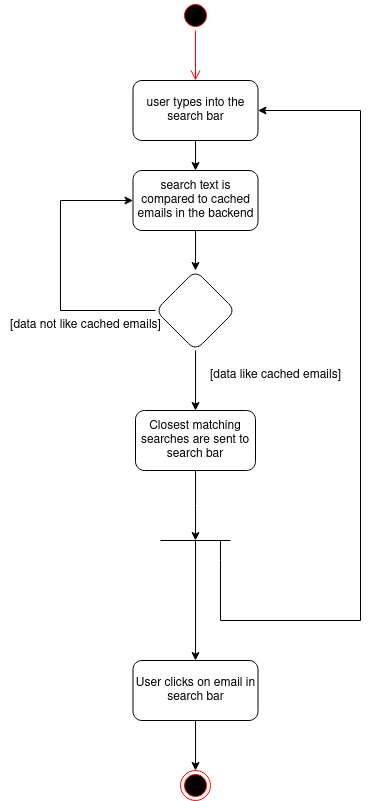

The diagram above was exported from draw.io. Its source (the exported page's mxGraphModel, read from the mxfile embedded in the PNG):
<mxGraphModel dx="744" dy="774" grid="1" gridSize="10" guides="1" tooltips="1" connect="1" arrows="1" fold="1" page="1" pageScale="1" pageWidth="850" pageHeight="1100" background="none" math="0" shadow="0">
  <root>
    <mxCell id="0" />
    <mxCell id="1" parent="0" />
    <mxCell id="rftT05JgVePBAX9GacYV-1" value="" style="ellipse;html=1;shape=endState;fillColor=#000000;strokeColor=#ff0000;" vertex="1" parent="1">
      <mxGeometry x="380" y="910" width="30" height="30" as="geometry" />
    </mxCell>
    <mxCell id="rftT05JgVePBAX9GacYV-2" value="" style="ellipse;html=1;shape=startState;fillColor=#000000;strokeColor=#ff0000;" vertex="1" parent="1">
      <mxGeometry x="380" y="140" width="30" height="30" as="geometry" />
    </mxCell>
    <mxCell id="rftT05JgVePBAX9GacYV-7" value="" style="edgeStyle=orthogonalEdgeStyle;html=1;verticalAlign=bottom;endArrow=open;endSize=8;strokeColor=#ff0000;rounded=0;" edge="1" parent="1" source="rftT05JgVePBAX9GacYV-2" target="rftT05JgVePBAX9GacYV-6">
      <mxGeometry relative="1" as="geometry">
        <mxPoint x="395" y="270" as="targetPoint" />
        <mxPoint x="395" y="170" as="sourcePoint" />
      </mxGeometry>
    </mxCell>
    <mxCell id="rftT05JgVePBAX9GacYV-8" style="edgeStyle=orthogonalEdgeStyle;rounded=0;orthogonalLoop=1;jettySize=auto;html=1;entryX=0.5;entryY=0;entryDx=0;entryDy=0;" edge="1" parent="1" source="rftT05JgVePBAX9GacYV-6" target="rftT05JgVePBAX9GacYV-10">
      <mxGeometry relative="1" as="geometry">
        <mxPoint x="395" y="330" as="targetPoint" />
      </mxGeometry>
    </mxCell>
    <mxCell id="rftT05JgVePBAX9GacYV-6" value="user types into the search bar" style="rounded=1;whiteSpace=wrap;html=1;" vertex="1" parent="1">
      <mxGeometry x="332.5" y="220" width="125" height="60" as="geometry" />
    </mxCell>
    <mxCell id="rftT05JgVePBAX9GacYV-13" value="" style="edgeStyle=orthogonalEdgeStyle;rounded=0;orthogonalLoop=1;jettySize=auto;html=1;entryX=0.5;entryY=0;entryDx=0;entryDy=0;" edge="1" parent="1" source="rftT05JgVePBAX9GacYV-10" target="rftT05JgVePBAX9GacYV-12">
      <mxGeometry relative="1" as="geometry" />
    </mxCell>
    <mxCell id="rftT05JgVePBAX9GacYV-10" value="search text is compared to cached emails in the backend" style="rounded=1;whiteSpace=wrap;html=1;" vertex="1" parent="1">
      <mxGeometry x="332.5" y="310" width="125" height="60" as="geometry" />
    </mxCell>
    <mxCell id="rftT05JgVePBAX9GacYV-14" style="edgeStyle=orthogonalEdgeStyle;rounded=0;orthogonalLoop=1;jettySize=auto;html=1;entryX=0;entryY=0.5;entryDx=0;entryDy=0;exitX=0;exitY=0.5;exitDx=0;exitDy=0;" edge="1" parent="1" source="rftT05JgVePBAX9GacYV-12" target="rftT05JgVePBAX9GacYV-10">
      <mxGeometry relative="1" as="geometry">
        <Array as="points">
          <mxPoint x="260" y="450" />
          <mxPoint x="260" y="340" />
        </Array>
      </mxGeometry>
    </mxCell>
    <mxCell id="rftT05JgVePBAX9GacYV-12" value="" style="rhombus;whiteSpace=wrap;html=1;rounded=1;" vertex="1" parent="1">
      <mxGeometry x="355" y="410" width="80" height="80" as="geometry" />
    </mxCell>
    <mxCell id="rftT05JgVePBAX9GacYV-15" value="[data not like cached emails]" style="text;html=1;align=center;verticalAlign=middle;resizable=0;points=[];autosize=1;strokeColor=none;fillColor=none;" vertex="1" parent="1">
      <mxGeometry x="200" y="450" width="170" height="30" as="geometry" />
    </mxCell>
    <mxCell id="rftT05JgVePBAX9GacYV-18" value="" style="edgeStyle=orthogonalEdgeStyle;rounded=0;orthogonalLoop=1;jettySize=auto;html=1;" edge="1" parent="1" source="rftT05JgVePBAX9GacYV-12" target="rftT05JgVePBAX9GacYV-17">
      <mxGeometry relative="1" as="geometry">
        <mxPoint x="395" y="540" as="targetPoint" />
        <mxPoint x="395" y="490" as="sourcePoint" />
      </mxGeometry>
    </mxCell>
    <mxCell id="rftT05JgVePBAX9GacYV-17" value="Closest matching searches are sent to search bar" style="rounded=1;whiteSpace=wrap;html=1;" vertex="1" parent="1">
      <mxGeometry x="335" y="550" width="120" height="60" as="geometry" />
    </mxCell>
    <mxCell id="rftT05JgVePBAX9GacYV-19" value="[data like cached emails]" style="text;html=1;align=center;verticalAlign=middle;resizable=0;points=[];autosize=1;strokeColor=none;fillColor=none;" vertex="1" parent="1">
      <mxGeometry x="400" y="500" width="150" height="30" as="geometry" />
    </mxCell>
    <mxCell id="rftT05JgVePBAX9GacYV-22" value="" style="edgeStyle=orthogonalEdgeStyle;rounded=0;orthogonalLoop=1;jettySize=auto;html=1;" edge="1" parent="1" source="rftT05JgVePBAX9GacYV-17">
      <mxGeometry relative="1" as="geometry">
        <mxPoint x="395" y="680" as="targetPoint" />
        <mxPoint x="395" y="610" as="sourcePoint" />
      </mxGeometry>
    </mxCell>
    <mxCell id="rftT05JgVePBAX9GacYV-23" value="" style="endArrow=none;html=1;rounded=0;" edge="1" parent="1">
      <mxGeometry width="50" height="50" relative="1" as="geometry">
        <mxPoint x="360" y="680" as="sourcePoint" />
        <mxPoint x="430" y="680" as="targetPoint" />
      </mxGeometry>
    </mxCell>
    <mxCell id="rftT05JgVePBAX9GacYV-24" value="" style="edgeStyle=none;orthogonalLoop=1;jettySize=auto;html=1;rounded=0;entryX=0.5;entryY=0;entryDx=0;entryDy=0;" edge="1" parent="1" target="rftT05JgVePBAX9GacYV-25">
      <mxGeometry width="100" relative="1" as="geometry">
        <mxPoint x="395" y="680" as="sourcePoint" />
        <mxPoint x="300" y="770" as="targetPoint" />
        <Array as="points" />
      </mxGeometry>
    </mxCell>
    <mxCell id="rftT05JgVePBAX9GacYV-28" style="edgeStyle=orthogonalEdgeStyle;rounded=0;orthogonalLoop=1;jettySize=auto;html=1;exitX=0.5;exitY=1;exitDx=0;exitDy=0;entryX=0.5;entryY=0;entryDx=0;entryDy=0;" edge="1" parent="1" source="rftT05JgVePBAX9GacYV-25" target="rftT05JgVePBAX9GacYV-1">
      <mxGeometry relative="1" as="geometry" />
    </mxCell>
    <mxCell id="rftT05JgVePBAX9GacYV-25" value="User clicks on email in search bar" style="rounded=1;whiteSpace=wrap;html=1;" vertex="1" parent="1">
      <mxGeometry x="332.5" y="800" width="125" height="60" as="geometry" />
    </mxCell>
    <mxCell id="rftT05JgVePBAX9GacYV-26" value="" style="endArrow=classic;html=1;rounded=0;entryX=1;entryY=0.5;entryDx=0;entryDy=0;" edge="1" parent="1" target="rftT05JgVePBAX9GacYV-6">
      <mxGeometry width="50" height="50" relative="1" as="geometry">
        <mxPoint x="420" y="680" as="sourcePoint" />
        <mxPoint x="490" y="770" as="targetPoint" />
        <Array as="points">
          <mxPoint x="420" y="700" />
          <mxPoint x="420" y="760" />
          <mxPoint x="560" y="760" />
          <mxPoint x="560" y="250" />
        </Array>
      </mxGeometry>
    </mxCell>
  </root>
</mxGraphModel>